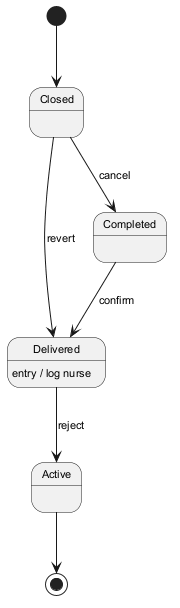

The diagram above was rendered by PlantUML. Its source (embedded in the PNG):
@startuml
skinparam backgroundColor #FFFFFF
skinparam classBackgroundColor #F3E5F5
skinparam classBorderColor #6A1B9A
skinparam defaultFontSize 11
[*] --> Closed
Closed --> Completed : cancel
Completed --> Delivered : confirm
Delivered --> Active : reject
Delivered : entry / log nurse
Closed --> Delivered : revert
Active --> [*]
@enduml